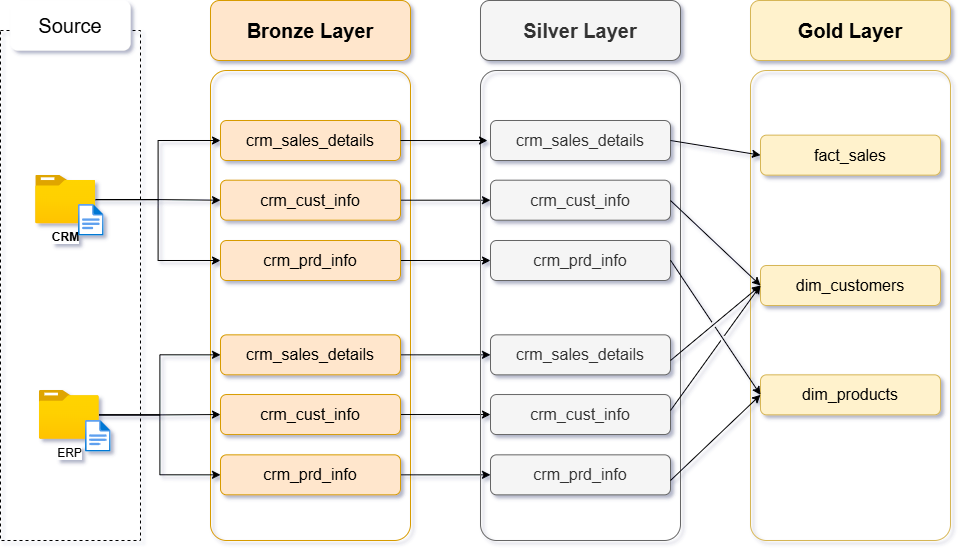

The diagram above was exported from draw.io. Its source (the exported page's mxGraphModel, read from the mxfile embedded in the PNG):
<mxGraphModel dx="1434" dy="738" grid="1" gridSize="10" guides="1" tooltips="1" connect="1" arrows="1" fold="1" page="1" pageScale="1" pageWidth="1600" pageHeight="900" math="0" shadow="0">
  <root>
    <mxCell id="0" />
    <mxCell id="1" parent="0" />
    <mxCell id="xpwMU_K4NfyWA0MsqGey-1" value="" style="rounded=0;whiteSpace=wrap;html=1;strokeColor=default;fillColor=none;dashed=1;" parent="1" vertex="1">
      <mxGeometry x="80" y="130" width="140" height="510" as="geometry" />
    </mxCell>
    <mxCell id="xpwMU_K4NfyWA0MsqGey-4" value="&lt;font style=&quot;font-size: 20px;&quot;&gt;Source&lt;/font&gt;" style="rounded=1;whiteSpace=wrap;html=1;strokeColor=none;" parent="1" vertex="1">
      <mxGeometry x="90" y="100" width="120" height="50" as="geometry" />
    </mxCell>
    <mxCell id="xpwMU_K4NfyWA0MsqGey-10" value="" style="rounded=1;whiteSpace=wrap;html=1;arcSize=8;fillColor=none;strokeColor=#d79b00;" parent="1" vertex="1">
      <mxGeometry x="290" y="170" width="200" height="470" as="geometry" />
    </mxCell>
    <mxCell id="xpwMU_K4NfyWA0MsqGey-11" value="&lt;b&gt;Bronze Layer&lt;/b&gt;" style="rounded=1;whiteSpace=wrap;html=1;fillColor=#ffe6cc;strokeColor=#d79b00;fontSize=20;" parent="1" vertex="1">
      <mxGeometry x="290" y="100" width="200" height="60" as="geometry" />
    </mxCell>
    <mxCell id="JGEyNaT5JgF7nTWv_5Se-10" style="edgeStyle=orthogonalEdgeStyle;rounded=0;orthogonalLoop=1;jettySize=auto;html=1;entryX=0;entryY=0.5;entryDx=0;entryDy=0;" edge="1" parent="1" source="xpwMU_K4NfyWA0MsqGey-14" target="JGEyNaT5JgF7nTWv_5Se-3">
      <mxGeometry relative="1" as="geometry" />
    </mxCell>
    <mxCell id="xpwMU_K4NfyWA0MsqGey-14" value="crm_cust_info" style="rounded=1;whiteSpace=wrap;html=1;fillColor=#ffe6cc;strokeColor=#d79b00;fontSize=16;" parent="1" vertex="1">
      <mxGeometry x="300" y="279.7" width="180" height="40" as="geometry" />
    </mxCell>
    <mxCell id="xpwMU_K4NfyWA0MsqGey-15" value="crm_sales_details" style="rounded=1;whiteSpace=wrap;html=1;fillColor=#ffe6cc;strokeColor=#d79b00;fontSize=16;" parent="1" vertex="1">
      <mxGeometry x="300" y="220" width="180" height="40" as="geometry" />
    </mxCell>
    <mxCell id="JGEyNaT5JgF7nTWv_5Se-11" style="edgeStyle=orthogonalEdgeStyle;rounded=0;orthogonalLoop=1;jettySize=auto;html=1;entryX=0;entryY=0.5;entryDx=0;entryDy=0;" edge="1" parent="1" source="xpwMU_K4NfyWA0MsqGey-17" target="JGEyNaT5JgF7nTWv_5Se-5">
      <mxGeometry relative="1" as="geometry" />
    </mxCell>
    <mxCell id="xpwMU_K4NfyWA0MsqGey-17" value="crm_prd_info" style="rounded=1;whiteSpace=wrap;html=1;fillColor=#ffe6cc;strokeColor=#d79b00;fontSize=16;" parent="1" vertex="1">
      <mxGeometry x="300" y="340" width="180" height="40" as="geometry" />
    </mxCell>
    <mxCell id="JGEyNaT5JgF7nTWv_5Se-15" style="edgeStyle=orthogonalEdgeStyle;rounded=0;orthogonalLoop=1;jettySize=auto;html=1;entryX=0;entryY=0.5;entryDx=0;entryDy=0;" edge="1" parent="1" source="xpwMU_K4NfyWA0MsqGey-18" target="JGEyNaT5JgF7nTWv_5Se-6">
      <mxGeometry relative="1" as="geometry" />
    </mxCell>
    <mxCell id="xpwMU_K4NfyWA0MsqGey-18" value="crm_cust_info" style="rounded=1;whiteSpace=wrap;html=1;fillColor=#ffe6cc;strokeColor=#d79b00;fontSize=16;" parent="1" vertex="1">
      <mxGeometry x="300" y="494.03999999999996" width="180" height="40" as="geometry" />
    </mxCell>
    <mxCell id="JGEyNaT5JgF7nTWv_5Se-12" style="edgeStyle=orthogonalEdgeStyle;rounded=0;orthogonalLoop=1;jettySize=auto;html=1;entryX=0;entryY=0.5;entryDx=0;entryDy=0;" edge="1" parent="1" source="xpwMU_K4NfyWA0MsqGey-19" target="JGEyNaT5JgF7nTWv_5Se-7">
      <mxGeometry relative="1" as="geometry" />
    </mxCell>
    <mxCell id="xpwMU_K4NfyWA0MsqGey-19" value="crm_sales_details" style="rounded=1;whiteSpace=wrap;html=1;fillColor=#ffe6cc;strokeColor=#d79b00;fontSize=16;" parent="1" vertex="1">
      <mxGeometry x="300" y="434.34000000000003" width="180" height="40" as="geometry" />
    </mxCell>
    <mxCell id="JGEyNaT5JgF7nTWv_5Se-14" style="edgeStyle=orthogonalEdgeStyle;rounded=0;orthogonalLoop=1;jettySize=auto;html=1;" edge="1" parent="1" source="xpwMU_K4NfyWA0MsqGey-20" target="JGEyNaT5JgF7nTWv_5Se-8">
      <mxGeometry relative="1" as="geometry" />
    </mxCell>
    <mxCell id="xpwMU_K4NfyWA0MsqGey-20" value="crm_prd_info" style="rounded=1;whiteSpace=wrap;html=1;fillColor=#ffe6cc;strokeColor=#d79b00;fontSize=16;" parent="1" vertex="1">
      <mxGeometry x="300" y="554.34" width="180" height="40" as="geometry" />
    </mxCell>
    <mxCell id="xpwMU_K4NfyWA0MsqGey-22" value="" style="group" parent="1" connectable="0" vertex="1">
      <mxGeometry x="115.21" y="274.65" width="68.47000000000001" height="61" as="geometry" />
    </mxCell>
    <mxCell id="xpwMU_K4NfyWA0MsqGey-5" value="&lt;b&gt;CRM&lt;/b&gt;" style="image;aspect=fixed;html=1;points=[];align=center;fontSize=12;image=img/lib/azure2/general/Folder_Blank.svg;" parent="xpwMU_K4NfyWA0MsqGey-22" vertex="1">
      <mxGeometry width="60" height="48.7" as="geometry" />
    </mxCell>
    <mxCell id="xpwMU_K4NfyWA0MsqGey-6" value="" style="image;aspect=fixed;html=1;points=[];align=center;fontSize=12;image=img/lib/azure2/general/File.svg;" parent="xpwMU_K4NfyWA0MsqGey-22" vertex="1">
      <mxGeometry x="42.790000000000006" y="29.350000000000023" width="25.68" height="31.65" as="geometry" />
    </mxCell>
    <mxCell id="xpwMU_K4NfyWA0MsqGey-23" value="" style="group" parent="1" connectable="0" vertex="1">
      <mxGeometry x="118.80000000000001" y="490" width="71.88" height="61.639999999999986" as="geometry" />
    </mxCell>
    <mxCell id="xpwMU_K4NfyWA0MsqGey-7" value="ERP" style="image;aspect=fixed;html=1;points=[];align=center;fontSize=12;image=img/lib/azure2/general/Folder_Blank.svg;" parent="xpwMU_K4NfyWA0MsqGey-23" vertex="1">
      <mxGeometry width="60" height="48.7" as="geometry" />
    </mxCell>
    <mxCell id="xpwMU_K4NfyWA0MsqGey-8" value="" style="image;aspect=fixed;html=1;points=[];align=center;fontSize=12;image=img/lib/azure2/general/File.svg;" parent="xpwMU_K4NfyWA0MsqGey-23" vertex="1">
      <mxGeometry x="46.19999999999999" y="30" width="25.68" height="31.64" as="geometry" />
    </mxCell>
    <mxCell id="xpwMU_K4NfyWA0MsqGey-29" style="edgeStyle=orthogonalEdgeStyle;rounded=0;orthogonalLoop=1;jettySize=auto;html=1;entryX=0;entryY=0.5;entryDx=0;entryDy=0;" parent="1" source="xpwMU_K4NfyWA0MsqGey-5" target="xpwMU_K4NfyWA0MsqGey-14" edge="1">
      <mxGeometry relative="1" as="geometry" />
    </mxCell>
    <mxCell id="xpwMU_K4NfyWA0MsqGey-30" style="edgeStyle=orthogonalEdgeStyle;rounded=0;orthogonalLoop=1;jettySize=auto;html=1;entryX=0;entryY=0.5;entryDx=0;entryDy=0;" parent="1" source="xpwMU_K4NfyWA0MsqGey-5" target="xpwMU_K4NfyWA0MsqGey-17" edge="1">
      <mxGeometry relative="1" as="geometry" />
    </mxCell>
    <mxCell id="xpwMU_K4NfyWA0MsqGey-31" style="edgeStyle=orthogonalEdgeStyle;rounded=0;orthogonalLoop=1;jettySize=auto;html=1;entryX=0;entryY=0.5;entryDx=0;entryDy=0;" parent="1" source="xpwMU_K4NfyWA0MsqGey-5" target="xpwMU_K4NfyWA0MsqGey-15" edge="1">
      <mxGeometry relative="1" as="geometry" />
    </mxCell>
    <mxCell id="xpwMU_K4NfyWA0MsqGey-32" style="edgeStyle=orthogonalEdgeStyle;rounded=0;orthogonalLoop=1;jettySize=auto;html=1;entryX=0;entryY=0.5;entryDx=0;entryDy=0;" parent="1" source="xpwMU_K4NfyWA0MsqGey-7" target="xpwMU_K4NfyWA0MsqGey-18" edge="1">
      <mxGeometry relative="1" as="geometry" />
    </mxCell>
    <mxCell id="xpwMU_K4NfyWA0MsqGey-33" style="edgeStyle=orthogonalEdgeStyle;rounded=0;orthogonalLoop=1;jettySize=auto;html=1;entryX=0;entryY=0.5;entryDx=0;entryDy=0;" parent="1" source="xpwMU_K4NfyWA0MsqGey-7" target="xpwMU_K4NfyWA0MsqGey-19" edge="1">
      <mxGeometry relative="1" as="geometry" />
    </mxCell>
    <mxCell id="xpwMU_K4NfyWA0MsqGey-34" style="edgeStyle=orthogonalEdgeStyle;rounded=0;orthogonalLoop=1;jettySize=auto;html=1;entryX=0;entryY=0.5;entryDx=0;entryDy=0;" parent="1" source="xpwMU_K4NfyWA0MsqGey-7" target="xpwMU_K4NfyWA0MsqGey-20" edge="1">
      <mxGeometry relative="1" as="geometry" />
    </mxCell>
    <mxCell id="JGEyNaT5JgF7nTWv_5Se-1" value="" style="rounded=1;whiteSpace=wrap;html=1;arcSize=8;fillColor=none;strokeColor=#666666;fontColor=#333333;" vertex="1" parent="1">
      <mxGeometry x="560" y="170" width="200" height="470" as="geometry" />
    </mxCell>
    <mxCell id="JGEyNaT5JgF7nTWv_5Se-2" value="&lt;b&gt;Silver Layer&lt;/b&gt;" style="rounded=1;whiteSpace=wrap;html=1;fillColor=#f5f5f5;strokeColor=#666666;fontSize=20;fontColor=#333333;" vertex="1" parent="1">
      <mxGeometry x="560" y="100" width="200" height="60" as="geometry" />
    </mxCell>
    <mxCell id="JGEyNaT5JgF7nTWv_5Se-3" value="crm_cust_info" style="rounded=1;whiteSpace=wrap;html=1;fillColor=#f5f5f5;strokeColor=#666666;fontSize=16;fontColor=#333333;" vertex="1" parent="1">
      <mxGeometry x="570" y="279.7" width="180" height="40" as="geometry" />
    </mxCell>
    <mxCell id="JGEyNaT5JgF7nTWv_5Se-4" value="crm_sales_details" style="rounded=1;whiteSpace=wrap;html=1;fillColor=#f5f5f5;strokeColor=#666666;fontSize=16;fontColor=#333333;" vertex="1" parent="1">
      <mxGeometry x="570" y="220" width="180" height="40" as="geometry" />
    </mxCell>
    <mxCell id="JGEyNaT5JgF7nTWv_5Se-5" value="crm_prd_info" style="rounded=1;whiteSpace=wrap;html=1;fillColor=#f5f5f5;strokeColor=#666666;fontSize=16;fontColor=#333333;" vertex="1" parent="1">
      <mxGeometry x="570" y="340" width="180" height="40" as="geometry" />
    </mxCell>
    <mxCell id="JGEyNaT5JgF7nTWv_5Se-6" value="crm_cust_info" style="rounded=1;whiteSpace=wrap;html=1;fillColor=#f5f5f5;strokeColor=#666666;fontSize=16;fontColor=#333333;" vertex="1" parent="1">
      <mxGeometry x="570" y="494.03999999999996" width="180" height="40" as="geometry" />
    </mxCell>
    <mxCell id="JGEyNaT5JgF7nTWv_5Se-7" value="crm_sales_details" style="rounded=1;whiteSpace=wrap;html=1;fillColor=#f5f5f5;strokeColor=#666666;fontSize=16;fontColor=#333333;" vertex="1" parent="1">
      <mxGeometry x="570" y="434.34000000000003" width="180" height="40" as="geometry" />
    </mxCell>
    <mxCell id="JGEyNaT5JgF7nTWv_5Se-8" value="crm_prd_info" style="rounded=1;whiteSpace=wrap;html=1;fillColor=#f5f5f5;strokeColor=#666666;fontSize=16;fontColor=#333333;" vertex="1" parent="1">
      <mxGeometry x="570" y="554.34" width="180" height="40" as="geometry" />
    </mxCell>
    <mxCell id="JGEyNaT5JgF7nTWv_5Se-9" style="edgeStyle=orthogonalEdgeStyle;rounded=0;orthogonalLoop=1;jettySize=auto;html=1;entryX=0.035;entryY=0.149;entryDx=0;entryDy=0;entryPerimeter=0;" edge="1" parent="1" source="xpwMU_K4NfyWA0MsqGey-15" target="JGEyNaT5JgF7nTWv_5Se-1">
      <mxGeometry relative="1" as="geometry" />
    </mxCell>
    <mxCell id="JGEyNaT5JgF7nTWv_5Se-16" value="" style="rounded=1;whiteSpace=wrap;html=1;arcSize=8;fillColor=none;strokeColor=#d6b656;" vertex="1" parent="1">
      <mxGeometry x="830" y="170" width="200" height="470" as="geometry" />
    </mxCell>
    <mxCell id="JGEyNaT5JgF7nTWv_5Se-17" value="&lt;b&gt;Gold Layer&lt;/b&gt;" style="rounded=1;whiteSpace=wrap;html=1;fillColor=#fff2cc;strokeColor=#d6b656;fontSize=20;" vertex="1" parent="1">
      <mxGeometry x="830" y="100" width="200" height="60" as="geometry" />
    </mxCell>
    <mxCell id="JGEyNaT5JgF7nTWv_5Se-18" value="dim_customers" style="rounded=1;whiteSpace=wrap;html=1;fillColor=#fff2cc;strokeColor=#d6b656;fontSize=16;" vertex="1" parent="1">
      <mxGeometry x="840" y="365" width="180" height="40" as="geometry" />
    </mxCell>
    <mxCell id="JGEyNaT5JgF7nTWv_5Se-19" value="fact_sales" style="rounded=1;whiteSpace=wrap;html=1;fillColor=#fff2cc;strokeColor=#d6b656;fontSize=16;" vertex="1" parent="1">
      <mxGeometry x="840" y="234.65" width="180" height="40" as="geometry" />
    </mxCell>
    <mxCell id="JGEyNaT5JgF7nTWv_5Se-20" value="dim_products" style="rounded=1;whiteSpace=wrap;html=1;fillColor=#fff2cc;strokeColor=#d6b656;fontSize=16;" vertex="1" parent="1">
      <mxGeometry x="840" y="474.34000000000003" width="180" height="40" as="geometry" />
    </mxCell>
    <mxCell id="JGEyNaT5JgF7nTWv_5Se-27" value="" style="endArrow=classic;html=1;rounded=0;entryX=0;entryY=0.5;entryDx=0;entryDy=0;jumpStyle=gap;" edge="1" parent="1" target="JGEyNaT5JgF7nTWv_5Se-18">
      <mxGeometry width="50" height="50" relative="1" as="geometry">
        <mxPoint x="750" y="300" as="sourcePoint" />
        <mxPoint x="800" y="250" as="targetPoint" />
      </mxGeometry>
    </mxCell>
    <mxCell id="JGEyNaT5JgF7nTWv_5Se-28" value="" style="endArrow=classic;html=1;rounded=0;entryX=0;entryY=0.5;entryDx=0;entryDy=0;jumpStyle=gap;" edge="1" parent="1" target="JGEyNaT5JgF7nTWv_5Se-18">
      <mxGeometry width="50" height="50" relative="1" as="geometry">
        <mxPoint x="750" y="460" as="sourcePoint" />
        <mxPoint x="800" y="410" as="targetPoint" />
      </mxGeometry>
    </mxCell>
    <mxCell id="JGEyNaT5JgF7nTWv_5Se-29" value="" style="endArrow=classic;html=1;rounded=0;entryX=0;entryY=0.5;entryDx=0;entryDy=0;jumpStyle=gap;" edge="1" parent="1" target="JGEyNaT5JgF7nTWv_5Se-20">
      <mxGeometry width="50" height="50" relative="1" as="geometry">
        <mxPoint x="750" y="359.7" as="sourcePoint" />
        <mxPoint x="800" y="309.7" as="targetPoint" />
      </mxGeometry>
    </mxCell>
    <mxCell id="JGEyNaT5JgF7nTWv_5Se-30" value="" style="endArrow=classic;html=1;rounded=0;entryX=0;entryY=0.5;entryDx=0;entryDy=0;jumpStyle=gap;" edge="1" parent="1" target="JGEyNaT5JgF7nTWv_5Se-20">
      <mxGeometry width="50" height="50" relative="1" as="geometry">
        <mxPoint x="750" y="580" as="sourcePoint" />
        <mxPoint x="800" y="530" as="targetPoint" />
      </mxGeometry>
    </mxCell>
    <mxCell id="JGEyNaT5JgF7nTWv_5Se-31" value="" style="endArrow=classic;html=1;rounded=0;entryX=0;entryY=0.5;entryDx=0;entryDy=0;jumpStyle=gap;" edge="1" parent="1" target="JGEyNaT5JgF7nTWv_5Se-18">
      <mxGeometry width="50" height="50" relative="1" as="geometry">
        <mxPoint x="750" y="510" as="sourcePoint" />
        <mxPoint x="800" y="460" as="targetPoint" />
      </mxGeometry>
    </mxCell>
    <mxCell id="JGEyNaT5JgF7nTWv_5Se-32" value="" style="endArrow=classic;html=1;rounded=0;entryX=0;entryY=0.5;entryDx=0;entryDy=0;jumpStyle=gap;" edge="1" parent="1" target="JGEyNaT5JgF7nTWv_5Se-19">
      <mxGeometry width="50" height="50" relative="1" as="geometry">
        <mxPoint x="750" y="240" as="sourcePoint" />
        <mxPoint x="800" y="190" as="targetPoint" />
      </mxGeometry>
    </mxCell>
  </root>
</mxGraphModel>